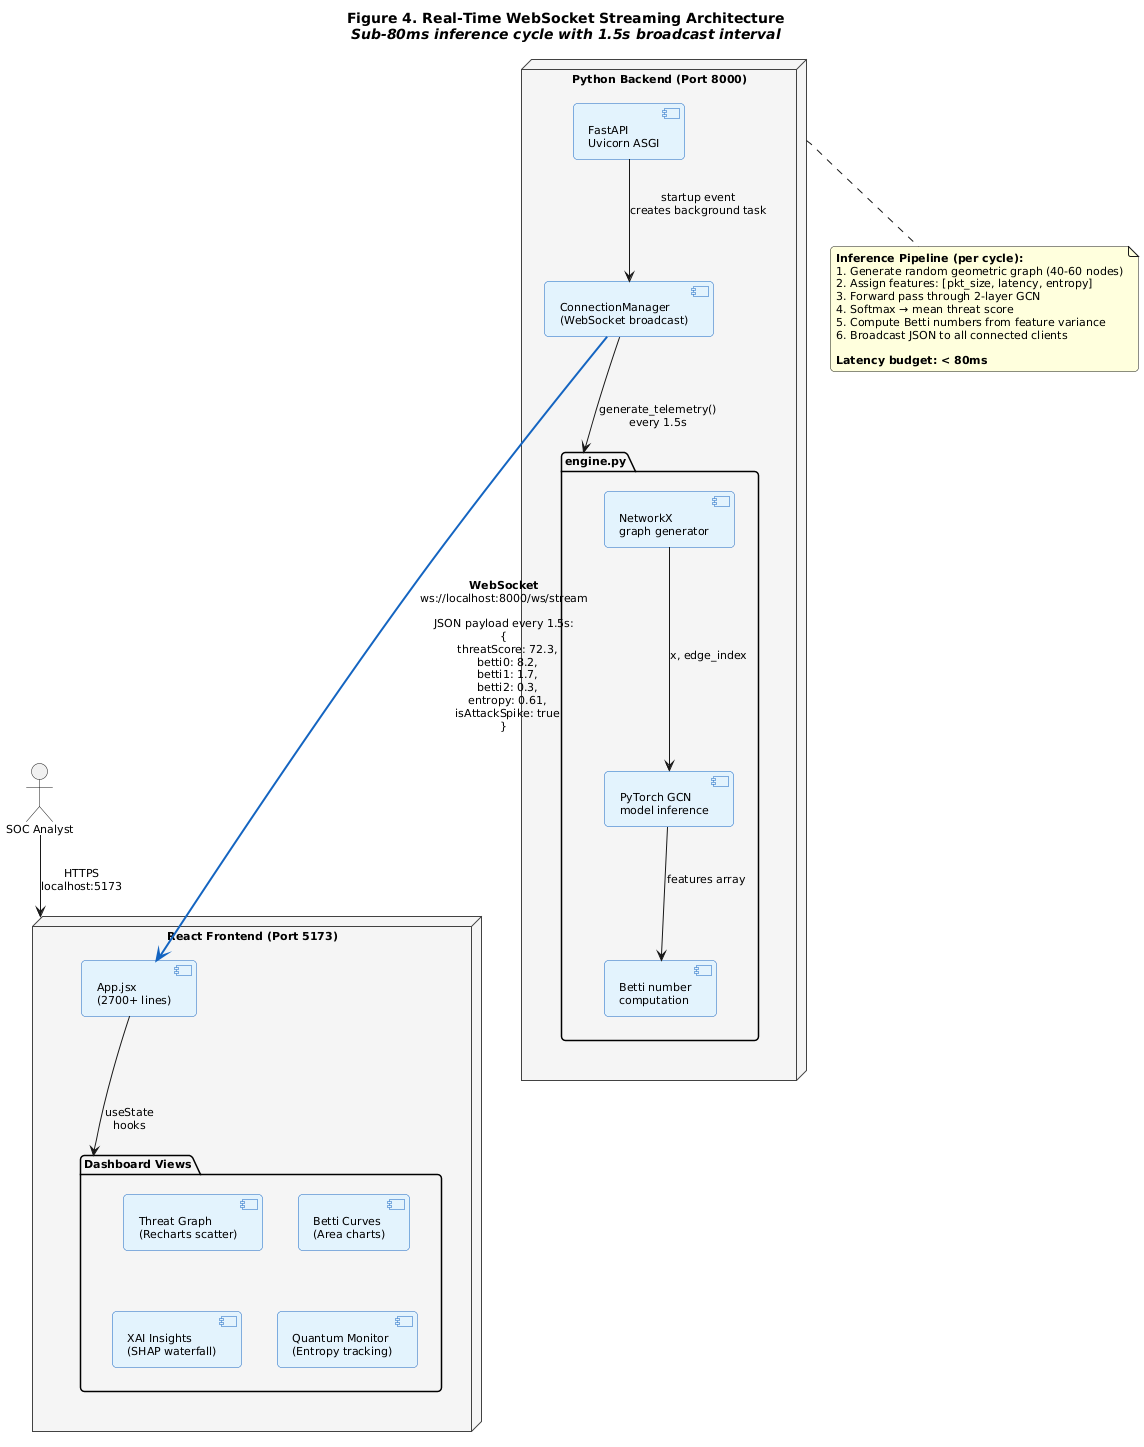

The diagram above was rendered by PlantUML. Its source (embedded in the PNG):
@startuml
skinparam backgroundColor #FFFFFF
skinparam defaultFontName "Segoe UI"
skinparam defaultFontSize 11
skinparam roundCorner 8
skinparam shadowing false

title **Figure 4.** Real-Time WebSocket Streaming Architecture\n<i>Sub-80ms inference cycle with 1.5s broadcast interval</i>

skinparam node {
  BackgroundColor #F5F5F5
  BorderColor #424242
}

skinparam component {
  BackgroundColor #E3F2FD
  BorderColor #1565C0
}

skinparam database {
  BackgroundColor #FFF3E0
  BorderColor #E65100
}

node "**Python Backend** (Port 8000)" as backend {
  component "FastAPI\nUvicorn ASGI" as api
  component "ConnectionManager\n(WebSocket broadcast)" as cm
  
  package "engine.py" as engine {
    component "NetworkX\ngraph generator" as nx
    component "PyTorch GCN\nmodel inference" as torch
    component "Betti number\ncomputation" as betti
  }
  
  api --> cm : "startup event\ncreates background task"
  cm --> engine : "generate_telemetry()\nevery 1.5s"
  nx --> torch : "x, edge_index"
  torch --> betti : "features array"
}

node "**React Frontend** (Port 5173)" as frontend {
  component "App.jsx\n(2700+ lines)" as app
  
  package "Dashboard Views" as views {
    component "Threat Graph\n(Recharts scatter)" as tg
    component "Betti Curves\n(Area charts)" as bc
    component "XAI Insights\n(SHAP waterfall)" as xai
    component "Quantum Monitor\n(Entropy tracking)" as qm
  }
  
  app --> views : "useState\nhooks"
}

cm ==[#1565C0,bold]==> app : "**WebSocket**\nws://localhost:8000/ws/stream\n\nJSON payload every 1.5s:\n{\n  threatScore: 72.3,\n  betti0: 8.2,\n  betti1: 1.7,\n  betti2: 0.3,\n  entropy: 0.61,\n  isAttackSpike: true\n}"

actor "SOC Analyst" as analyst
analyst --> frontend : "HTTPS\nlocalhost:5173"

note bottom of backend
  **Inference Pipeline (per cycle):**
  1. Generate random geometric graph (40-60 nodes)
  2. Assign features: [pkt_size, latency, entropy]
  3. Forward pass through 2-layer GCN
  4. Softmax → mean threat score
  5. Compute Betti numbers from feature variance
  6. Broadcast JSON to all connected clients
  
  **Latency budget: < 80ms**
end note
@enduml